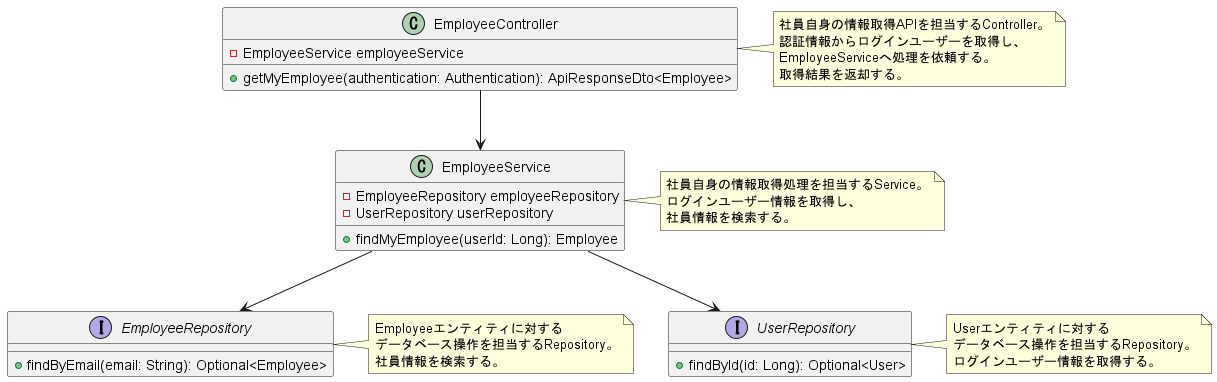

The diagram above was rendered by PlantUML. Its source (embedded in the PNG):
@startuml

class EmployeeController {
    - EmployeeService employeeService
    + getMyEmployee(authentication: Authentication): ApiResponseDto<Employee>
}

note right of EmployeeController
社員自身の情報取得APIを担当するController。
認証情報からログインユーザーを取得し、
EmployeeServiceへ処理を依頼する。
取得結果を返却する。
end note

class EmployeeService {
    - EmployeeRepository employeeRepository
    - UserRepository userRepository
    + findMyEmployee(userId: Long): Employee
}

note right of EmployeeService
社員自身の情報取得処理を担当するService。
ログインユーザー情報を取得し、
社員情報を検索する。
end note

interface EmployeeRepository {
    + findByEmail(email: String): Optional<Employee>
}

note right of EmployeeRepository
Employeeエンティティに対する
データベース操作を担当するRepository。
社員情報を検索する。
end note

interface UserRepository {
    + findById(id: Long): Optional<User>
}

note right of UserRepository
Userエンティティに対する
データベース操作を担当するRepository。
ログインユーザー情報を取得する。
end note

EmployeeController --> EmployeeService
EmployeeService --> UserRepository
EmployeeService --> EmployeeRepository

@enduml